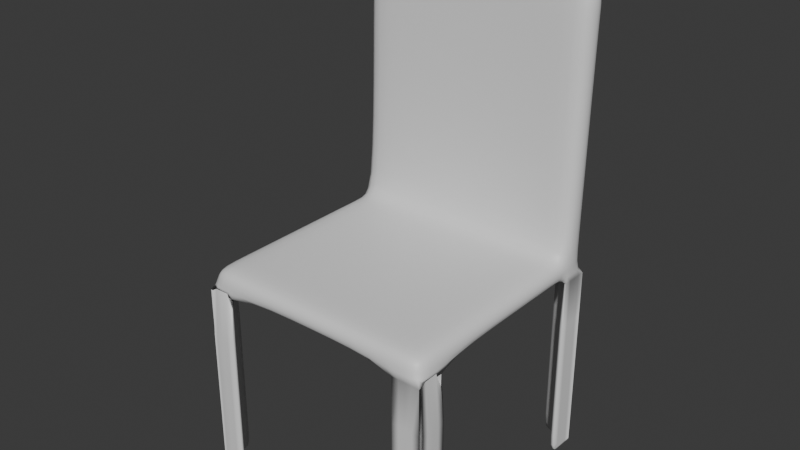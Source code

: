 # Source: library_chair_1.blend  (saved by Blender 5.0.119; exported with 4.5.12 LTS)
import bpy
from mathutils import Matrix  # noqa: F401  (used for matrix-valued properties, if any)

bpy.ops.wm.read_factory_settings(use_empty=True)
scene = bpy.context.scene
scene.name = 'Scene'

# ---- collections
col_collection = bpy.data.collections.new('Collection'); scene.collection.children.link(col_collection)

# ---- materials (node trees are filled in below, after node groups)
mat_material_002 = bpy.data.materials.new('Material.002')
mat_material_002.alpha_threshold = 0.0
mat_material_002.use_backface_culling_lightprobe_volume = False
mat_material_002.roughness = 0.5
mat_material_002.line_color = (0.0, 0.0, 0.0, 1.0)

# ---- material node trees
mat_material_002.use_nodes = True; mat_material_002.node_tree.nodes.clear()
_N = mat_material_002.node_tree.nodes; _L = mat_material_002.node_tree.links
n0 = _N.new('ShaderNodeOutputMaterial'); n0.name = 'Material Output'; n0.location = (200, 100)
n1 = _N.new('ShaderNodeBsdfPrincipled'); n1.name = 'Principled BSDF'; n1.location = (-200, 100)
_L.new(n1.outputs[0], n0.inputs[0])
n0.is_active_output = True

# ---- world
world_world = bpy.data.worlds.new('World'); scene.world = world_world
world_world.use_nodes = True; world_world.node_tree.nodes.clear()
_N = world_world.node_tree.nodes; _L = world_world.node_tree.links
n0 = _N.new('ShaderNodeOutputWorld'); n0.name = 'World Output'; n0.location = (200, 100)
n1 = _N.new('ShaderNodeBackground'); n1.name = 'Background'; n1.location = (-200, 100)
n1.inputs[0].default_value = (0.05088, 0.05088, 0.05088, 1.0)
_L.new(n1.outputs[0], n0.inputs[0])
n0.is_active_output = True
world_world.color = (0.05088, 0.05088, 0.05088)
world_world.sun_shadow_jitter_overblur = 0.0

# ---- meshes
me_cube_043 = bpy.data.meshes.new('Cube.043')
me_cube_043.from_pydata([(-0.3434, -0.3434, -0.1296), (-0.3434, -0.3434, -0.06337), (-0.3434, 0.3434, -0.1296), (-0.3434, 0.3434, -0.06337), (0.3434, -0.3434, -0.1296), (0.3434, -0.3434, -0.06337), (0.3434, 0.3434, -0.1296), (0.3434, 0.3434, -0.06337), (0.2632, 0.3434, -0.1296), (-0.2632, 0.3434, -0.1296), (-0.2632, 0.3434, -0.06337), (0.2632, 0.3434, -0.06337), (-0.2632, -0.3434, -0.1296), (0.2632, -0.3434, -0.1296), (0.2632, -0.3434, -0.06337), (-0.2632, -0.3434, -0.06337), (-0.3434, 0.2632, -0.1296), (-0.3434, -0.2632, -0.1296), (-0.3434, -0.2632, -0.06337), (-0.3434, 0.2632, -0.06337), (0.3434, -0.2632, -0.1296), (0.3434, 0.2632, -0.1296), (0.3434, 0.2632, -0.06337), (0.3434, -0.2632, -0.06337), (0.2632, 0.2632, -0.06337), (0.2632, -0.2632, -0.06337), (-0.2632, 0.2632, -0.06337), (-0.2632, -0.2632, -0.06337), (-0.2632, 0.2632, -0.1296), (-0.2632, -0.2632, -0.1296), (0.2632, 0.2632, -0.1296), (0.2632, -0.2632, -0.1296), (-0.3434, 0.3627, 0.6387), (0.3434, 0.3627, 0.6387), (-0.2632, 0.3627, 0.7138), (0.2632, 0.3627, 0.7138), (-0.3434, 0.2826, 0.6387), (0.3434, 0.2826, 0.6387), (0.2632, 0.2826, 0.7138), (-0.2632, 0.2826, 0.7138), (-2.474e-06, 0.3434, -0.1296), (-2.474e-06, 0.3434, -0.06337), (-2.474e-06, -0.3434, -0.1296), (-2.474e-06, -0.3434, -0.06337), (-2.474e-06, 0.2632, -0.1296), (-2.474e-06, -0.2632, -0.1296), (-2.474e-06, 0.2632, -0.06337), (-2.474e-06, -0.2632, -0.06337), (-2.474e-06, 0.3627, 0.7675), (-2.474e-06, 0.2826, 0.7675), (-0.3434, 0.0, -0.1296), (-0.3434, 0.0, -0.06337), (0.3434, 0.0, -0.1296), (0.3434, 0.0, -0.06337), (0.2632, 0.0, -0.06337), (-0.2632, 0.0, -0.06337), (-0.2632, 0.0, -0.1296), (0.2632, 0.0, -0.1296), (-2.474e-06, 0.0, -0.06337), (-2.474e-06, 0.0, -0.1296), (-0.3434, -0.3434, -0.6773), (-0.3434, 0.3434, -0.6773), (0.3434, -0.3434, -0.6773), (0.3434, 0.3434, -0.6773), (0.2632, 0.3434, -0.6773), (-0.2632, 0.3434, -0.6773), (-0.2632, -0.3434, -0.6773), (0.2632, -0.3434, -0.6773), (-0.3434, 0.2632, -0.6773), (-0.3434, -0.2632, -0.6773), (0.3434, -0.2632, -0.6773), (0.3434, 0.2632, -0.6773), (0.3434, 0.353, 0.4003), (0.2632, 0.353, 0.4003), (-0.3434, 0.353, 0.4003), (-0.2632, 0.353, 0.4003), (0.3434, 0.2729, 0.4003), (-0.2632, 0.2729, 0.4003), (-0.3434, 0.2729, 0.4003), (0.2632, 0.2729, 0.4003), (-2.474e-06, 0.353, 0.4003), (-2.474e-06, 0.2729, 0.4003), (0.2632, 0.3579, 0.5839), (-0.3434, 0.3579, 0.5839), (-0.2632, 0.2777, 0.5839), (-2.474e-06, 0.3579, 0.5839), (-2.474e-06, 0.2777, 0.5839), (0.3434, 0.3579, 0.5839), (-0.2632, 0.3579, 0.5839), (0.3434, 0.2777, 0.5839), (-0.3434, 0.2777, 0.5839), (0.2632, 0.2777, 0.5839), (-0.3434, -0.2632, -0.6543), (-0.3434, -0.3434, -0.6543), (-0.2632, -0.3434, -0.6543), (0.3434, -0.2632, -0.6543), (0.3434, -0.3434, -0.6543), (0.2632, -0.3434, -0.6543), (0.3434, 0.2632, -0.6543), (0.3434, 0.3434, -0.6543), (0.2632, 0.3434, -0.6543), (-0.3434, 0.3434, -0.6543), (-0.2632, 0.3434, -0.6543), (-0.3434, 0.2632, -0.6543), (-0.3434, 0.2314, -0.06337), (0.3434, 0.2314, -0.1296), (-0.3434, 0.2314, -0.1296), (0.3434, 0.2314, -0.06337), (0.2632, 0.2314, -0.06337), (-0.2632, 0.2314, -0.06337), (-0.2632, 0.2314, -0.1296), (0.2632, 0.2314, -0.1296), (-2.474e-06, 0.2314, -0.06337), (-2.474e-06, 0.2314, -0.1296)], [], [(16, 19, 3, 2), (8, 11, 7, 6), (20, 23, 5, 4), (12, 15, 1, 0), (31, 20, 4, 13), (27, 18, 1, 15), (23, 25, 14, 5), (47, 27, 15, 43), (17, 29, 12, 0), (45, 31, 13, 42), (4, 5, 14, 13), (42, 43, 15, 12), (2, 3, 10, 9), (40, 41, 11, 8), (40, 8, 30, 44), (59, 57, 31, 45), (2, 9, 28, 16), (50, 56, 29, 17), (89, 87, 33, 37), (58, 55, 27, 47), (88, 83, 32, 34), (53, 54, 25, 23), (87, 82, 35, 33), (55, 51, 18, 27), (8, 6, 21, 30), (57, 52, 20, 31), (6, 7, 22, 21), (52, 53, 23, 20), (0, 1, 18, 17), (106, 104, 19, 16), (48, 34, 39, 49), (33, 35, 38, 37), (34, 32, 36, 39), (90, 84, 39, 36), (91, 89, 37, 38), (86, 91, 38, 49), (85, 88, 34, 48), (83, 90, 36, 32), (82, 85, 48, 35), (84, 86, 49, 39), (35, 48, 49, 38), (54, 58, 47, 25), (56, 59, 45, 29), (9, 40, 44, 28), (9, 10, 41, 40), (13, 14, 43, 42), (29, 45, 42, 12), (25, 47, 43, 14), (110, 113, 59, 56), (108, 112, 58, 54), (17, 18, 51, 50), (105, 107, 53, 52), (111, 105, 52, 57), (109, 104, 51, 55), (107, 108, 54, 53), (112, 109, 55, 58), (106, 110, 56, 50), (113, 111, 57, 59), (102, 101, 61, 65), (93, 92, 69, 60), (99, 98, 71, 63), (93, 94, 66, 60), (99, 100, 64, 63), (96, 95, 70, 62), (96, 97, 67, 62), (101, 103, 68, 61), (26, 46, 81, 77), (11, 41, 80, 73), (3, 19, 78, 74), (41, 10, 75, 80), (46, 24, 79, 81), (24, 22, 76, 79), (19, 26, 77, 78), (7, 11, 73, 72), (10, 3, 74, 75), (22, 7, 72, 76), (77, 81, 86, 84), (73, 80, 85, 82), (74, 78, 90, 83), (80, 75, 88, 85), (81, 79, 91, 86), (79, 76, 89, 91), (78, 77, 84, 90), (72, 73, 82, 87), (75, 74, 83, 88), (76, 72, 87, 89), (0, 12, 94, 93), (0, 17, 92, 93), (4, 13, 97, 96), (4, 20, 95, 96), (6, 8, 100, 99), (6, 21, 98, 99), (2, 16, 103, 101), (9, 2, 101, 102), (44, 30, 111, 113), (16, 28, 110, 106), (46, 26, 109, 112), (22, 24, 108, 107), (26, 19, 104, 109), (30, 21, 105, 111), (21, 22, 107, 105), (24, 46, 112, 108), (28, 44, 113, 110), (50, 51, 104, 106)])
me_cube_043.polygons.foreach_set('use_smooth', [True] * 104)
_uv = me_cube_043.uv_layers.new(name='UVMap')
_uv.uv.foreach_set('vector', [0.375, 0.1667, 0.625, 0.1667, 0.625, 0.25, 0.375, 0.25, 0.375, 0.4167, 0.625, 0.4167, 0.625, 0.5, 0.375, 0.5, 0.375, 0.6667, 0.625, 0.6667, 0.625, 0.75, 0.375, 0.75, 0.375, 0.9167, 0.625, 0.9167, 0.625, 1.0, 0.375, 1.0, 0.2917, 0.6667, 0.375, 0.6667, 0.375, 0.75, 0.2917, 0.75, 0.7917, 0.6667, 0.875, 0.6667, 0.875, 0.75, 0.7917, 0.75, 0.625, 0.6667, 0.7083, 0.6667, 0.7083, 0.75, 0.625, 0.75, 0.75, 0.6667, 0.7917, 0.6667, 0.7917, 0.75, 0.75, 0.75, 0.125, 0.6667, 0.2083, 0.6667, 0.2083, 0.75, 0.125, 0.75, 0.25, 0.6667, 0.2917, 0.6667, 0.2917, 0.75, 0.25, 0.75, 0.375, 0.75, 0.625, 0.75, 0.625, 0.8333, 0.375, 0.8333, 0.375, 0.875, 0.625, 0.875, 0.625, 0.9167, 0.375, 0.9167, 0.375, 0.25, 0.625, 0.25, 0.625, 0.3333, 0.375, 0.3333, 0.375, 0.375, 0.625, 0.375, 0.625, 0.4167, 0.375, 0.4167, 0.25, 0.5, 0.2917, 0.5, 0.2917, 0.5833, 0.25, 0.5833, 0.25, 0.625, 0.2917, 0.625, 0.2917, 0.6667, 0.25, 0.6667, 0.125, 0.5, 0.2083, 0.5, 0.2083, 0.5833, 0.125, 0.5833, 0.125, 0.625, 0.2083, 0.625, 0.2083, 0.6667, 0.125, 0.6667, 0.625, 0.5833, 0.625, 0.5, 0.625, 0.5, 0.625, 0.5833, 0.75, 0.625, 0.7917, 0.625, 0.7917, 0.6667, 0.75, 0.6667, 0.625, 0.3333, 0.625, 0.25, 0.625, 0.25, 0.625, 0.3333, 0.625, 0.625, 0.7083, 0.625, 0.7083, 0.6667, 0.625, 0.6667, 0.625, 0.5, 0.625, 0.4167, 0.625, 0.4167, 0.625, 0.5, 0.7917, 0.625, 0.875, 0.625, 0.875, 0.6667, 0.7917, 0.6667, 0.2917, 0.5, 0.375, 0.5, 0.375, 0.5833, 0.2917, 0.5833, 0.2917, 0.625, 0.375, 0.625, 0.375, 0.6667, 0.2917, 0.6667, 0.375, 0.5, 0.625, 0.5, 0.625, 0.5833, 0.375, 0.5833, 0.375, 0.625, 0.625, 0.625, 0.625, 0.6667, 0.375, 0.6667, 0.375, 0.0, 0.625, 0.0, 0.625, 0.08333, 0.375, 0.08333, 0.375, 0.1458, 0.625, 0.1458, 0.625, 0.1667, 0.375, 0.1667, 0.75, 0.5, 0.7917, 0.5, 0.7917, 0.5833, 0.75, 0.5833, 0.625, 0.5, 0.7083, 0.5, 0.7083, 0.5833, 0.625, 0.5833, 0.7917, 0.5, 0.875, 0.5, 0.875, 0.5833, 0.7917, 0.5833, 0.875, 0.5833, 0.7917, 0.5833, 0.7917, 0.5833, 0.875, 0.5833, 0.7083, 0.5833, 0.625, 0.5833, 0.625, 0.5833, 0.7083, 0.5833, 0.75, 0.5833, 0.7083, 0.5833, 0.7083, 0.5833, 0.75, 0.5833, 0.625, 0.375, 0.625, 0.3333, 0.625, 0.3333, 0.625, 0.375, 0.625, 0.25, 0.625, 0.1667, 0.625, 0.1667, 0.625, 0.25, 0.625, 0.4167, 0.625, 0.375, 0.625, 0.375, 0.625, 0.4167, 0.7917, 0.5833, 0.75, 0.5833, 0.75, 0.5833, 0.7917, 0.5833, 0.7083, 0.5, 0.75, 0.5, 0.75, 0.5833, 0.7083, 0.5833, 0.7083, 0.625, 0.75, 0.625, 0.75, 0.6667, 0.7083, 0.6667, 0.2083, 0.625, 0.25, 0.625, 0.25, 0.6667, 0.2083, 0.6667, 0.2083, 0.5, 0.25, 0.5, 0.25, 0.5833, 0.2083, 0.5833, 0.375, 0.3333, 0.625, 0.3333, 0.625, 0.375, 0.375, 0.375, 0.375, 0.8333, 0.625, 0.8333, 0.625, 0.875, 0.375, 0.875, 0.2083, 0.6667, 0.25, 0.6667, 0.25, 0.75, 0.2083, 0.75, 0.7083, 0.6667, 0.75, 0.6667, 0.75, 0.75, 0.7083, 0.75, 0.2083, 0.6042, 0.25, 0.6042, 0.25, 0.625, 0.2083, 0.625, 0.7083, 0.6042, 0.75, 0.6042, 0.75, 0.625, 0.7083, 0.625, 0.375, 0.08333, 0.625, 0.08333, 0.625, 0.125, 0.375, 0.125, 0.375, 0.6042, 0.625, 0.6042, 0.625, 0.625, 0.375, 0.625, 0.2917, 0.6042, 0.375, 0.6042, 0.375, 0.625, 0.2917, 0.625, 0.7917, 0.6042, 0.875, 0.6042, 0.875, 0.625, 0.7917, 0.625, 0.625, 0.6042, 0.7083, 0.6042, 0.7083, 0.625, 0.625, 0.625, 0.75, 0.6042, 0.7917, 0.6042, 0.7917, 0.625, 0.75, 0.625, 0.125, 0.6042, 0.2083, 0.6042, 0.2083, 0.625, 0.125, 0.625, 0.25, 0.6042, 0.2917, 0.6042, 0.2917, 0.625, 0.25, 0.625, 0.375, 0.3333, 0.375, 0.25, 0.375, 0.25, 0.375, 0.3333, 0.125, 0.75, 0.125, 0.6667, 0.125, 0.6667, 0.125, 0.75, 0.375, 0.5, 0.375, 0.5833, 0.375, 0.5833, 0.375, 0.5, 0.375, 1.0, 0.375, 0.9167, 0.375, 0.9167, 0.375, 1.0, 0.375, 0.5, 0.375, 0.4167, 0.375, 0.4167, 0.375, 0.5, 0.375, 0.75, 0.375, 0.6667, 0.375, 0.6667, 0.375, 0.75, 0.375, 0.75, 0.2917, 0.75, 0.2917, 0.75, 0.375, 0.75, 0.375, 0.25, 0.375, 0.1667, 0.375, 0.1667, 0.375, 0.25, 0.7917, 0.5833, 0.75, 0.5833, 0.75, 0.5833, 0.7917, 0.5833, 0.625, 0.4167, 0.625, 0.375, 0.625, 0.375, 0.625, 0.4167, 0.625, 0.25, 0.625, 0.1667, 0.625, 0.1667, 0.625, 0.25, 0.625, 0.375, 0.625, 0.3333, 0.625, 0.3333, 0.625, 0.375, 0.75, 0.5833, 0.7083, 0.5833, 0.7083, 0.5833, 0.75, 0.5833, 0.7083, 0.5833, 0.625, 0.5833, 0.625, 0.5833, 0.7083, 0.5833, 0.875, 0.5833, 0.7917, 0.5833, 0.7917, 0.5833, 0.875, 0.5833, 0.625, 0.5, 0.625, 0.4167, 0.625, 0.4167, 0.625, 0.5, 0.625, 0.3333, 0.625, 0.25, 0.625, 0.25, 0.625, 0.3333, 0.625, 0.5833, 0.625, 0.5, 0.625, 0.5, 0.625, 0.5833, 0.7917, 0.5833, 0.75, 0.5833, 0.75, 0.5833, 0.7917, 0.5833, 0.625, 0.4167, 0.625, 0.375, 0.625, 0.375, 0.625, 0.4167, 0.625, 0.25, 0.625, 0.1667, 0.625, 0.1667, 0.625, 0.25, 0.625, 0.375, 0.625, 0.3333, 0.625, 0.3333, 0.625, 0.375, 0.75, 0.5833, 0.7083, 0.5833, 0.7083, 0.5833, 0.75, 0.5833, 0.7083, 0.5833, 0.625, 0.5833, 0.625, 0.5833, 0.7083, 0.5833, 0.875, 0.5833, 0.7917, 0.5833, 0.7917, 0.5833, 0.875, 0.5833, 0.625, 0.5, 0.625, 0.4167, 0.625, 0.4167, 0.625, 0.5, 0.625, 0.3333, 0.625, 0.25, 0.625, 0.25, 0.625, 0.3333, 0.625, 0.5833, 0.625, 0.5, 0.625, 0.5, 0.625, 0.5833, 0.375, 1.0, 0.375, 0.9167, 0.375, 0.9167, 0.375, 1.0, 0.125, 0.75, 0.125, 0.6667, 0.125, 0.6667, 0.125, 0.75, 0.375, 0.75, 0.2917, 0.75, 0.2917, 0.75, 0.375, 0.75, 0.375, 0.75, 0.375, 0.6667, 0.375, 0.6667, 0.375, 0.75, 0.375, 0.5, 0.375, 0.4167, 0.375, 0.4167, 0.375, 0.5, 0.375, 0.5, 0.375, 0.5833, 0.375, 0.5833, 0.375, 0.5, 0.375, 0.25, 0.375, 0.1667, 0.375, 0.1667, 0.375, 0.25, 0.375, 0.3333, 0.375, 0.25, 0.375, 0.25, 0.375, 0.3333, 0.25, 0.5833, 0.2917, 0.5833, 0.2917, 0.6042, 0.25, 0.6042, 0.125, 0.5833, 0.2083, 0.5833, 0.2083, 0.6042, 0.125, 0.6042, 0.75, 0.5833, 0.7917, 0.5833, 0.7917, 0.6042, 0.75, 0.6042, 0.625, 0.5833, 0.7083, 0.5833, 0.7083, 0.6042, 0.625, 0.6042, 0.7917, 0.5833, 0.875, 0.5833, 0.875, 0.6042, 0.7917, 0.6042, 0.2917, 0.5833, 0.375, 0.5833, 0.375, 0.6042, 0.2917, 0.6042, 0.375, 0.5833, 0.625, 0.5833, 0.625, 0.6042, 0.375, 0.6042, 0.7083, 0.5833, 0.75, 0.5833, 0.75, 0.6042, 0.7083, 0.6042, 0.2083, 0.5833, 0.25, 0.5833, 0.25, 0.6042, 0.2083, 0.6042, 0.375, 0.125, 0.625, 0.125, 0.625, 0.1458, 0.375, 0.1458])
me_cube_043.materials.append(mat_material_002)
me_cube_043.update()

# ---- objects
ob_cube_038 = bpy.data.objects.new('Cube.038', me_cube_043)

# ---- transforms, parenting, visibility, modifiers, constraints
ob_cube_038.location = (0.0, 0.0, 0.6802)
_m = ob_cube_038.modifiers.new('Subdivision', 'SUBSURF')
_m = ob_cube_038.modifiers.new('Solidify', 'SOLIDIFY')

# ---- collection membership
col_collection.objects.link(ob_cube_038)

# ---- scene / render settings (as saved in the file)
scene.frame_start = 1; scene.frame_end = 250; scene.frame_set(0)
scene.render.engine = 'BLENDER_EEVEE_NEXT'
scene.render.bake_bias = 0.0
scene.render.bake_samples = 0
scene.cycles.sampling_pattern = 'TABULATED_SOBOL'
scene.eevee.use_volume_custom_range = False
bpy.context.view_layer.update()

# ---- added for rendering (the .blend has no active camera and no usable light): camera, sun
cam_auto = bpy.data.cameras.new('AutoCamera')
cam_auto.lens = 50.0
cam_auto.sensor_width = 36.0
cam_auto.clip_end = 1000.0
ob_auto_camera = bpy.data.objects.new('AutoCamera', cam_auto)
scene.collection.objects.link(ob_auto_camera)
ob_auto_camera.location = (1.60858, -1.92772, 1.99975)
ob_auto_camera.rotation_euler = (1.09748, -7.21219e-08, 0.694738)
scene.camera = ob_auto_camera
light_auto_sun = bpy.data.lights.new('AutoSun', 'SUN')
light_auto_sun.energy = 3.0
light_auto_sun.angle = 0.0523599
ob_auto_sun = bpy.data.objects.new('AutoSun', light_auto_sun)
scene.collection.objects.link(ob_auto_sun)
ob_auto_sun.rotation_euler = (0.872665, 0.174533, 0.523599)
bpy.context.view_layer.update()
